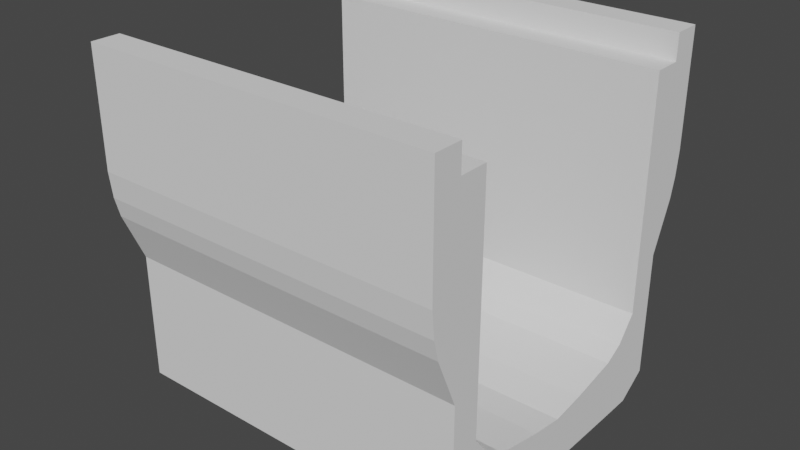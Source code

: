 # Source: untitled.blend  (saved by Blender 2.91.10; exported with 4.5.12 LTS)
import bpy
from mathutils import Matrix  # noqa: F401  (used for matrix-valued properties, if any)

bpy.ops.wm.read_factory_settings(use_empty=True)
scene = bpy.context.scene
scene.name = 'Scene'

# ---- collections
col_collection = bpy.data.collections.new('Collection'); scene.collection.children.link(col_collection)

# ---- world
world_world = bpy.data.worlds.new('World'); scene.world = world_world
world_world.use_nodes = True; world_world.node_tree.nodes.clear()
_N = world_world.node_tree.nodes; _L = world_world.node_tree.links
n0 = _N.new('ShaderNodeOutputWorld'); n0.name = 'World Output'; n0.location = (300, 300)
n1 = _N.new('ShaderNodeBackground'); n1.name = 'Background'; n1.location = (10, 300)
n1.inputs[0].default_value = (0.05088, 0.05088, 0.05088, 1.0)
_L.new(n1.outputs[0], n0.inputs[0])
n0.is_active_output = True
world_world.color = (0.05088, 0.05088, 0.05088)
world_world.use_sun_shadow = False
world_world.sun_shadow_jitter_overblur = 0.0

# ---- meshes
me_cube_005 = bpy.data.meshes.new('Cube.005')
me_cube_005.from_pydata([(-0.9541, -1.0, -1.0), (-0.9541, -1.0, 1.0), (-0.9541, 1.0, -1.0), (-0.9541, 1.0, 1.0), (0.9581, -1.0, -1.0), (0.9581, -1.0, 1.0), (0.9581, 1.0, -1.0), (0.9581, 1.0, 1.0), (-0.9541, -4.768e-07, -1.0), (-0.9541, -4.768e-07, 1.0), (0.9581, -1.192e-07, -1.0), (0.9581, -1.192e-07, 1.0), (0.9581, -1.192e-07, 1.57), (0.9581, -1.0, 1.57), (-0.9541, -1.0, 1.57), (-0.9541, -4.768e-07, 1.57), (-0.9541, -4.768e-07, -3.116), (-0.9541, -0.7371, -2.014), (0.9581, 1.0, -3.116), (-0.9541, 1.0, -3.116), (0.9581, -1.192e-07, -3.116), (0.9581, -0.7371, -2.014), (0.9581, 1.0, -4.214), (-0.9541, 1.0, -4.214), (0.9581, -1.192e-07, -4.214), (-0.9541, -4.768e-07, -4.214), (0.9581, 1.0, -6.384), (-0.9541, 1.0, -6.384), (0.9581, -1.192e-07, -5.949), (-0.9541, -4.768e-07, -5.949), (0.9581, 2.336, -4.988), (-0.9541, 2.336, -4.988), (0.9581, 2.336, -6.393), (-0.9541, 2.336, -6.393), (0.9581, 4.034, -5.211), (-0.9541, 4.034, -5.211), (0.9581, 4.034, -6.393), (-0.9541, 4.034, -6.393), (0.9581, -1.192e-07, -1.782), (0.9581, 1.0, -1.782), (0.9581, -0.9083, -1.575), (-0.9541, 1.0, -1.782), (-0.9541, -4.768e-07, -1.782), (-0.9541, -0.9083, -1.575), (0.9581, 1.668, -4.747), (-0.9541, 1.668, -4.747), (0.9581, 1.668, -6.389), (-0.9541, 1.668, -6.389), (-0.9541, 1.0, -5.299), (-0.9541, -4.768e-07, -5.299), (0.9581, 1.0, -5.299), (0.9581, -1.192e-07, -5.299), (-0.9541, 2.336, -5.691), (0.9581, 2.336, -5.691), (-0.9541, 4.034, -5.802), (0.9581, 4.034, -5.802), (-0.9541, 1.668, -5.568), (0.9581, 1.668, -5.568), (-0.9541, 11.47, -1.0), (-0.9541, 11.47, 1.0), (-0.9541, 9.466, -1.0), (-0.9541, 9.466, 1.0), (0.9581, 11.47, -1.0), (0.9581, 11.47, 1.0), (0.9581, 9.466, -1.0), (0.9581, 9.466, 1.0), (-0.9541, 10.47, -1.0), (-0.9541, 10.47, 1.0), (0.9581, 10.47, -1.0), (0.9581, 10.47, 1.0), (0.9581, 10.47, 1.57), (0.9581, 11.47, 1.57), (-0.9541, 11.47, 1.57), (-0.9541, 10.47, 1.57), (-0.9541, 10.47, -3.116), (-0.9541, 11.2, -2.014), (0.9581, 9.466, -3.116), (-0.9541, 9.466, -3.116), (0.9581, 10.47, -3.116), (0.9581, 11.2, -2.014), (0.9581, 9.466, -4.214), (-0.9541, 9.466, -4.214), (0.9581, 10.47, -4.214), (-0.9541, 10.47, -4.214), (0.9581, 9.466, -6.384), (-0.9541, 9.466, -6.384), (0.9581, 10.47, -5.949), (-0.9541, 10.47, -5.949), (0.9581, 8.13, -4.988), (-0.9541, 8.13, -4.988), (0.9581, 8.13, -6.393), (-0.9541, 8.13, -6.393), (0.9581, 6.432, -5.211), (-0.9541, 6.432, -5.211), (0.9581, 6.432, -6.393), (-0.9541, 6.432, -6.393), (0.9581, 5.233, -5.317), (-0.9541, 5.233, -5.317), (0.9581, 5.233, -6.393), (-0.9541, 5.233, -6.393), (0.9581, 10.47, -1.782), (0.9581, 9.466, -1.782), (0.9581, 11.37, -1.575), (-0.9541, 9.466, -1.782), (-0.9541, 10.47, -1.782), (-0.9541, 11.37, -1.575), (0.9581, 8.798, -4.747), (-0.9541, 8.798, -4.747), (0.9581, 8.798, -6.389), (-0.9541, 8.798, -6.389), (-0.9541, 9.466, -5.299), (-0.9541, 10.47, -5.299), (0.9581, 9.466, -5.299), (0.9581, 10.47, -5.299), (-0.9541, 8.13, -5.691), (0.9581, 8.13, -5.691), (-0.9541, 6.432, -5.802), (0.9581, 6.432, -5.802), (-0.9541, 5.233, -5.855), (0.9581, 5.233, -5.855), (-0.9541, 8.798, -5.568), (0.9581, 8.798, -5.568)], [], [(8, 9, 3, 2), (2, 3, 7, 6), (10, 11, 5, 4), (4, 5, 1, 0), (38, 40, 21, 20), (11, 9, 15, 12), (7, 3, 9, 11), (39, 38, 20, 18), (6, 7, 11, 10), (0, 1, 9, 8), (12, 15, 14, 13), (5, 11, 12, 13), (9, 1, 14, 15), (1, 5, 13, 14), (16, 20, 21, 17), (19, 18, 22, 23), (42, 41, 19, 16), (40, 43, 17, 21), (41, 39, 18, 19), (43, 42, 16, 17), (49, 48, 27, 29), (20, 16, 25, 24), (16, 19, 23, 25), (18, 20, 24, 22), (27, 26, 28, 29), (45, 44, 30, 31), (51, 49, 29, 28), (50, 51, 28, 26), (52, 31, 35, 54), (57, 46, 32, 53), (56, 45, 31, 52), (46, 47, 33, 32), (35, 34, 96, 97), (31, 30, 34, 35), (53, 32, 36, 55), (32, 33, 37, 36), (55, 36, 98, 119), (36, 37, 99, 98), (54, 35, 97, 118), (0, 8, 42, 43), (2, 6, 39, 41), (4, 0, 43, 40), (8, 2, 41, 42), (6, 10, 38, 39), (10, 4, 40, 38), (26, 27, 47, 46), (48, 23, 45, 56), (50, 26, 46, 57), (23, 22, 44, 45), (22, 50, 57, 44), (27, 48, 56, 47), (37, 54, 118, 99), (34, 55, 119, 96), (30, 53, 55, 34), (47, 56, 52, 33), (44, 57, 53, 30), (33, 52, 54, 37), (22, 24, 51, 50), (24, 25, 49, 51), (25, 23, 48, 49), (66, 60, 61, 67), (60, 64, 65, 61), (68, 62, 63, 69), (62, 58, 59, 63), (100, 78, 79, 102), (69, 70, 73, 67), (65, 69, 67, 61), (101, 76, 78, 100), (64, 68, 69, 65), (58, 66, 67, 59), (70, 71, 72, 73), (63, 71, 70, 69), (67, 73, 72, 59), (59, 72, 71, 63), (74, 75, 79, 78), (77, 81, 80, 76), (104, 74, 77, 103), (102, 79, 75, 105), (103, 77, 76, 101), (105, 75, 74, 104), (111, 87, 85, 110), (78, 82, 83, 74), (74, 83, 81, 77), (76, 80, 82, 78), (85, 87, 86, 84), (107, 89, 88, 106), (113, 86, 87, 111), (112, 84, 86, 113), (114, 116, 93, 89), (121, 115, 90, 108), (120, 114, 89, 107), (108, 90, 91, 109), (93, 97, 96, 92), (89, 93, 92, 88), (115, 117, 94, 90), (90, 94, 95, 91), (118, 99, 98, 119), (117, 119, 98, 94), (94, 98, 99, 95), (116, 118, 97, 93), (58, 105, 104, 66), (60, 103, 101, 64), (62, 102, 105, 58), (66, 104, 103, 60), (64, 101, 100, 68), (68, 100, 102, 62), (84, 108, 109, 85), (110, 120, 107, 81), (112, 121, 108, 84), (81, 107, 106, 80), (80, 106, 121, 112), (85, 109, 120, 110), (95, 99, 118, 116), (92, 96, 119, 117), (97, 118, 119, 96), (88, 92, 117, 115), (109, 91, 114, 120), (106, 88, 115, 121), (91, 95, 116, 114), (80, 112, 113, 82), (82, 113, 111, 83), (83, 111, 110, 81)])
_k = set([(0, 1), (0, 4), (0, 43), (1, 14), (2, 3), (2, 41), (3, 7), (3, 9), (4, 5), (4, 40), (5, 13), (6, 7), (6, 39), (7, 11), (9, 11), (9, 15), (11, 12), (12, 13), (12, 15), (13, 14), (14, 15), (16, 17), (16, 20), (16, 25), (17, 21), (17, 43), (18, 22), (18, 39), (19, 23), (19, 41), (20, 21), (20, 24), (21, 40), (22, 23), (22, 44), (23, 45), (24, 51), (25, 49), (26, 27), (26, 28), (26, 46), (27, 29), (27, 47), (28, 29), (28, 51), (29, 49), (30, 31), (30, 34), (30, 44), (31, 35), (31, 45), (32, 36), (32, 46), (33, 37), (33, 47), (34, 35), (34, 96), (35, 97), (36, 98), (37, 99), (40, 43), (44, 45), (58, 59), (58, 62), (58, 105), (59, 72), (60, 61), (60, 103), (61, 65), (61, 67), (62, 63), (62, 102), (63, 71), (64, 65), (64, 101), (65, 69), (67, 69), (67, 73), (69, 70), (70, 71), (70, 73), (71, 72), (72, 73), (74, 75), (74, 78), (74, 83), (75, 79), (75, 105), (76, 80), (76, 101), (77, 81), (77, 103), (78, 79), (78, 82), (79, 102), (80, 81), (80, 106), (81, 107), (82, 113), (83, 111), (84, 85), (84, 86), (84, 108), (85, 87), (85, 109), (86, 87), (86, 113), (87, 111), (88, 89), (88, 92), (88, 106), (89, 93), (89, 107), (90, 94), (90, 108), (91, 95), (91, 109), (92, 93), (92, 96), (93, 97), (94, 98), (95, 99), (102, 105), (106, 107)])
me_cube_005.attributes.new('sharp_edge', 'BOOLEAN', 'EDGE').data.foreach_set('value', [ (min(e.vertices), max(e.vertices)) in _k for e in me_cube_005.edges])
_uv = me_cube_005.uv_layers.new(name='UVMap')
_uv.uv.foreach_set('vector', [0.3293, 0.1189, 0.3784, 0.04564, 0.415, 0.07017, 0.3659, 0.1434, 0.1693, 0.7845, 0.1693, 0.8726, 0.08502, 0.8726, 0.08502, 0.7845, 0.5369, 0.3261, 0.586, 0.3994, 0.5494, 0.4239, 0.5003, 0.3507, 0.915, 0.4647, 0.915, 0.5528, 0.8307, 0.5528, 0.8307, 0.4647, 0.5177, 0.2975, 0.4895, 0.3274, 0.485, 0.3071, 0.485, 0.2487, 0.473, 0.5296, 0.473, 0.4453, 0.4981, 0.4453, 0.4981, 0.5296, 0.3437, 0.4453, 0.428, 0.4453, 0.428, 0.4893, 0.3437, 0.4893, 0.5543, 0.273, 0.5177, 0.2975, 0.485, 0.2487, 0.5216, 0.2241, 0.5735, 0.3016, 0.6226, 0.3748, 0.586, 0.3994, 0.5369, 0.3261, 0.2927, 0.09434, 0.3417, 0.0211, 0.3784, 0.04564, 0.3293, 0.1189, 0.3432, 0.4453, 0.3432, 0.5296, 0.2991, 0.5296, 0.2991, 0.4453, 0.5494, 0.4239, 0.586, 0.3994, 0.6, 0.4202, 0.5633, 0.4448, 0.3784, 0.04564, 0.3417, 0.0211, 0.3557, 0.0002434, 0.3923, 0.02478, 0.8307, 0.5528, 0.915, 0.5528, 0.915, 0.5779, 0.8307, 0.5779, 0.8307, 0.3598, 0.915, 0.3598, 0.915, 0.4182, 0.8307, 0.4182, 0.1693, 0.6912, 0.08502, 0.6912, 0.08502, 0.6428, 0.1693, 0.6428, 0.3101, 0.1475, 0.3467, 0.172, 0.314, 0.2209, 0.2774, 0.1964, 0.915, 0.439, 0.8307, 0.439, 0.8307, 0.4182, 0.915, 0.4182, 0.1693, 0.75, 0.08502, 0.75, 0.08502, 0.6912, 0.1693, 0.6912, 0.2819, 0.1176, 0.3101, 0.1475, 0.2774, 0.1964, 0.2774, 0.1379, 0.2238, 0.2763, 0.2604, 0.3008, 0.2338, 0.3406, 0.2079, 0.3001, 0.915, 0.3598, 0.8307, 0.3598, 0.8307, 0.3114, 0.915, 0.3114, 0.2774, 0.1964, 0.314, 0.2209, 0.287, 0.2611, 0.2504, 0.2366, 0.5216, 0.2241, 0.485, 0.2487, 0.458, 0.2085, 0.4947, 0.1839, 0.8307, 0.1868, 0.915, 0.1868, 0.915, 0.2349, 0.8307, 0.2349, 0.1693, 0.6051, 0.08502, 0.6051, 0.08502, 0.5738, 0.1693, 0.5738, 0.915, 0.2636, 0.8307, 0.2636, 0.8307, 0.2349, 0.915, 0.2349, 0.468, 0.1442, 0.4314, 0.1687, 0.4155, 0.1449, 0.4414, 0.1045, 0.2997, 0.348, 0.317, 0.3222, 0.3737, 0.3721, 0.3592, 0.3937, 0.4859, 0.118, 0.4658, 0.08789, 0.4901, 0.07132, 0.5074, 0.09706, 0.2783, 0.3271, 0.2984, 0.297, 0.317, 0.3222, 0.2997, 0.348, 0.915, 0.1574, 0.8307, 0.1574, 0.8307, 0.1279, 0.915, 0.1279, 0.1693, 0.4983, 0.08502, 0.4983, 0.08502, 0.4453, 0.1693, 0.4453, 0.1693, 0.5738, 0.08502, 0.5738, 0.08502, 0.4983, 0.1693, 0.4983, 0.5074, 0.09706, 0.4901, 0.07132, 0.5523, 0.02966, 0.5668, 0.05131, 0.915, 0.1279, 0.8307, 0.1279, 0.8307, 0.05309, 0.915, 0.05309, 0.5668, 0.05131, 0.5523, 0.02966, 0.5962, 0.0002434, 0.6094, 0.01995, 0.915, 0.05309, 0.8307, 0.05309, 0.8307, 0.0002434, 0.915, 0.0002434, 0.3592, 0.3937, 0.3737, 0.3721, 0.415, 0.4054, 0.4018, 0.4251, 0.2927, 0.09434, 0.3293, 0.1189, 0.3101, 0.1475, 0.2819, 0.1176, 0.1693, 0.7845, 0.08502, 0.7845, 0.08502, 0.75, 0.1693, 0.75, 0.915, 0.4647, 0.8307, 0.4647, 0.8307, 0.439, 0.915, 0.439, 0.3293, 0.1189, 0.3659, 0.1434, 0.3467, 0.172, 0.3101, 0.1475, 0.5735, 0.3016, 0.5369, 0.3261, 0.5177, 0.2975, 0.5543, 0.273, 0.5369, 0.3261, 0.5003, 0.3507, 0.4895, 0.3274, 0.5177, 0.2975, 0.915, 0.1868, 0.8307, 0.1868, 0.8307, 0.1574, 0.915, 0.1574, 0.2604, 0.3008, 0.287, 0.2611, 0.2984, 0.297, 0.2783, 0.3271, 0.468, 0.1442, 0.4414, 0.1045, 0.4658, 0.08789, 0.4859, 0.118, 0.1693, 0.6428, 0.08502, 0.6428, 0.08502, 0.6051, 0.1693, 0.6051, 0.4947, 0.1839, 0.468, 0.1442, 0.4859, 0.118, 0.506, 0.148, 0.2338, 0.3406, 0.2604, 0.3008, 0.2783, 0.3271, 0.2582, 0.3571, 0.3447, 0.4154, 0.3592, 0.3937, 0.4018, 0.4251, 0.3886, 0.4448, 0.5813, 0.07296, 0.5668, 0.05131, 0.6094, 0.01995, 0.6226, 0.03965, 0.5246, 0.1228, 0.5074, 0.09706, 0.5668, 0.05131, 0.5813, 0.07296, 0.2582, 0.3571, 0.2783, 0.3271, 0.2997, 0.348, 0.2825, 0.3737, 0.506, 0.148, 0.4859, 0.118, 0.5074, 0.09706, 0.5246, 0.1228, 0.2825, 0.3737, 0.2997, 0.348, 0.3592, 0.3937, 0.3447, 0.4154, 0.4947, 0.1839, 0.458, 0.2085, 0.4314, 0.1687, 0.468, 0.1442, 0.915, 0.3114, 0.8307, 0.3114, 0.8307, 0.2636, 0.915, 0.2636, 0.2504, 0.2366, 0.287, 0.2611, 0.2604, 0.3008, 0.2238, 0.2763, 0.1217, 0.3261, 0.1583, 0.3016, 0.2074, 0.3748, 0.1708, 0.3994, 0.0002434, 0.7845, 0.08453, 0.7845, 0.08453, 0.8726, 0.0002434, 0.8726, 0.7445, 0.1189, 0.7079, 0.09434, 0.757, 0.0211, 0.7936, 0.04564, 0.9998, 0.1135, 0.9155, 0.1135, 0.9155, 0.02535, 0.9998, 0.02535, 0.7253, 0.1475, 0.6926, 0.1964, 0.6926, 0.1379, 0.6971, 0.1176, 0.3437, 0.5149, 0.3437, 0.4898, 0.428, 0.4898, 0.428, 0.5149, 0.4726, 0.5296, 0.4285, 0.5296, 0.4285, 0.4453, 0.4726, 0.4453, 0.7619, 0.172, 0.7292, 0.2209, 0.6926, 0.1964, 0.7253, 0.1475, 0.7811, 0.1434, 0.7445, 0.1189, 0.7936, 0.04564, 0.8302, 0.07017, 0.08506, 0.3507, 0.1217, 0.3261, 0.1708, 0.3994, 0.1341, 0.4239, 0.2986, 0.5296, 0.2546, 0.5296, 0.2546, 0.4453, 0.2986, 0.4453, 0.757, 0.0211, 0.7709, 0.0002434, 0.8076, 0.02478, 0.7936, 0.04564, 0.1708, 0.3994, 0.1847, 0.4202, 0.1481, 0.4448, 0.1341, 0.4239, 0.9155, 0.02535, 0.9155, 0.0002434, 0.9998, 0.0002434, 0.9998, 0.02535, 0.9155, 0.2184, 0.9155, 0.16, 0.9998, 0.16, 0.9998, 0.2184, 0.0002434, 0.6912, 0.0002434, 0.6428, 0.08453, 0.6428, 0.08453, 0.6912, 0.1025, 0.2975, 0.06975, 0.2487, 0.1064, 0.2241, 0.1391, 0.273, 0.9998, 0.1392, 0.9998, 0.16, 0.9155, 0.16, 0.9155, 0.1392, 0.0002434, 0.75, 0.0002434, 0.6912, 0.08453, 0.6912, 0.08453, 0.75, 0.0743, 0.3274, 0.06979, 0.3071, 0.06975, 0.2487, 0.1025, 0.2975, 0.01619, 0.1687, 0.0002434, 0.1449, 0.02619, 0.1045, 0.05281, 0.1442, 0.9998, 0.2184, 0.9998, 0.2668, 0.9155, 0.2668, 0.9155, 0.2184, 0.06975, 0.2487, 0.04281, 0.2085, 0.07943, 0.1839, 0.1064, 0.2241, 0.7292, 0.2209, 0.7023, 0.2611, 0.6657, 0.2366, 0.6926, 0.1964, 0.9155, 0.3913, 0.9155, 0.3433, 0.9998, 0.3433, 0.9998, 0.3913, 0.0002434, 0.6051, 0.0002434, 0.5738, 0.08453, 0.5738, 0.08453, 0.6051, 0.9998, 0.3146, 0.9998, 0.3433, 0.9155, 0.3433, 0.9155, 0.3146, 0.6756, 0.3008, 0.649, 0.3406, 0.6231, 0.3001, 0.639, 0.2763, 0.09213, 0.09706, 0.1516, 0.05131, 0.1661, 0.07296, 0.1094, 0.1228, 0.6935, 0.3271, 0.715, 0.348, 0.6977, 0.3737, 0.6734, 0.3571, 0.07068, 0.118, 0.09213, 0.09706, 0.1094, 0.1228, 0.09082, 0.148, 0.9998, 0.4208, 0.9998, 0.4502, 0.9155, 0.4502, 0.9155, 0.4208, 0.0002434, 0.4983, 0.0002434, 0.4453, 0.08453, 0.4453, 0.08453, 0.4983, 0.0002434, 0.5738, 0.0002434, 0.4983, 0.08453, 0.4983, 0.08453, 0.5738, 0.715, 0.348, 0.7744, 0.3937, 0.7599, 0.4154, 0.6977, 0.3737, 0.9998, 0.4502, 0.9998, 0.5251, 0.9155, 0.5251, 0.9155, 0.4502, 0.2541, 0.469, 0.2541, 0.4927, 0.1698, 0.4927, 0.1698, 0.469, 0.7744, 0.3937, 0.817, 0.4251, 0.8038, 0.4448, 0.7599, 0.4154, 0.9998, 0.5251, 0.9998, 0.5779, 0.9155, 0.5779, 0.9155, 0.5251, 0.1516, 0.05131, 0.1942, 0.01995, 0.2074, 0.03965, 0.1661, 0.07296, 0.08506, 0.3507, 0.0743, 0.3274, 0.1025, 0.2975, 0.1217, 0.3261, 0.0002434, 0.7845, 0.0002434, 0.75, 0.08453, 0.75, 0.08453, 0.7845, 0.9998, 0.1135, 0.9998, 0.1392, 0.9155, 0.1392, 0.9155, 0.1135, 0.1217, 0.3261, 0.1025, 0.2975, 0.1391, 0.273, 0.1583, 0.3016, 0.7811, 0.1434, 0.7619, 0.172, 0.7253, 0.1475, 0.7445, 0.1189, 0.7445, 0.1189, 0.7253, 0.1475, 0.6971, 0.1176, 0.7079, 0.09434, 0.9998, 0.3913, 0.9998, 0.4208, 0.9155, 0.4208, 0.9155, 0.3913, 0.05281, 0.1442, 0.07068, 0.118, 0.09082, 0.148, 0.07943, 0.1839, 0.6756, 0.3008, 0.6935, 0.3271, 0.6734, 0.3571, 0.649, 0.3406, 0.0002434, 0.6428, 0.0002434, 0.6051, 0.08453, 0.6051, 0.08453, 0.6428, 0.7023, 0.2611, 0.7137, 0.297, 0.6935, 0.3271, 0.6756, 0.3008, 0.02619, 0.1045, 0.05054, 0.08789, 0.07068, 0.118, 0.05281, 0.1442, 0.1371, 0.02966, 0.181, 0.0002434, 0.1942, 0.01995, 0.1516, 0.05131, 0.7889, 0.3721, 0.8302, 0.4054, 0.817, 0.4251, 0.7744, 0.3937, 0.2541, 0.4453, 0.2541, 0.469, 0.1698, 0.469, 0.1698, 0.4453, 0.7322, 0.3222, 0.7889, 0.3721, 0.7744, 0.3937, 0.715, 0.348, 0.05054, 0.08789, 0.07489, 0.07132, 0.09213, 0.09706, 0.07068, 0.118, 0.7137, 0.297, 0.7322, 0.3222, 0.715, 0.348, 0.6935, 0.3271, 0.07489, 0.07132, 0.1371, 0.02966, 0.1516, 0.05131, 0.09213, 0.09706, 0.7023, 0.2611, 0.6756, 0.3008, 0.639, 0.2763, 0.6657, 0.2366, 0.9998, 0.2668, 0.9998, 0.3146, 0.9155, 0.3146, 0.9155, 0.2668, 0.04281, 0.2085, 0.01619, 0.1687, 0.05281, 0.1442, 0.07943, 0.1839])
me_cube_005.use_remesh_fix_poles = True
me_cube_005.use_remesh_preserve_attributes = False
me_cube_005.use_mirror_vertex_groups = False
me_cube_005.update()
me_cube_005.normals_split_custom_set([tuple(v) for v in zip(*[iter([-1.0, 0.0, 0.0, -1.0, 0.0, 0.0, -1.0, 0.0, 0.0, -1.0, 0.0, 0.0, -2.494e-07, 1.0, 0.0, -2.494e-07, 1.0, 0.0, -2.494e-07, 1.0, 0.0, -2.494e-07, 1.0, 0.0, 1.0, 0.0, 0.0, 1.0, 0.0, 0.0, 1.0, 0.0, 0.0, 1.0, 0.0, 0.0, 3.741e-07, -1.0, 0.0, 3.741e-07, -1.0, 0.0, 3.741e-07, -1.0, 0.0, 3.741e-07, -1.0, 0.0, 1.0, 0.0, 0.0, 1.0, 0.0, 0.0, 1.0, 0.0, 0.0, 1.0, 0.0, 0.0, -1.87e-07, 1.0, 0.0, -1.87e-07, 1.0, 0.0, -1.87e-07, 1.0, 0.0, -1.87e-07, 1.0, 0.0, -1.247e-07, 0.0, 1.0, -1.247e-07, 0.0, 1.0, -1.247e-07, 0.0, 1.0, -1.247e-07, 0.0, 1.0, 1.0, 0.0, 0.0, 1.0, 0.0, 0.0, 1.0, 0.0, 0.0, 1.0, 0.0, 0.0, 1.0, 0.0, 0.0, 1.0, 0.0, 0.0, 1.0, 0.0, 0.0, 1.0, 0.0, 0.0, -1.0, 0.0, 0.0, -1.0, 0.0, 0.0, -1.0, 0.0, 0.0, -1.0, 0.0, 0.0, -2.602e-08, 0.0, 1.0, -2.602e-08, 0.0, 1.0, -2.602e-08, 0.0, 1.0, -2.602e-08, 0.0, 1.0, 1.0, 0.0, 0.0, 1.0, 0.0, 0.0, 1.0, 0.0, 0.0, 1.0, 0.0, 0.0, -1.0, 0.0, 0.0, -1.0, 0.0, 0.0, -1.0, 0.0, 0.0, -1.0, 0.0, 0.0, 3.741e-07, -1.0, 0.0, 3.741e-07, -1.0, 0.0, 3.741e-07, -1.0, 0.0, 3.741e-07, -1.0, 0.0, 9.339e-08, -0.8311, -0.5561, 9.339e-08, -0.8311, -0.5561, 9.339e-08, -0.8311, -0.5561, 9.339e-08, -0.8311, -0.5561, -2.494e-07, 1.0, 0.0, -2.494e-07, 1.0, 0.0, -2.494e-07, 1.0, 0.0, -2.494e-07, 1.0, 0.0, -1.0, 0.0, 0.0, -1.0, 0.0, 0.0, -1.0, 0.0, 0.0, -1.0, 0.0, 0.0, 1.672e-07, -0.9317, -0.3632, 1.672e-07, -0.9317, -0.3632, 1.672e-07, -0.9317, -0.3632, 1.672e-07, -0.9317, -0.3632, -2.494e-07, 1.0, 0.0, -2.494e-07, 1.0, 0.0, -2.494e-07, 1.0, 0.0, -2.494e-07, 1.0, 0.0, -1.0, 0.0, 0.0, -1.0, 0.0, 0.0, -1.0, 0.0, 0.0, -1.0, 0.0, 0.0, -1.0, -6.871e-08, 0.0, -1.0, -6.871e-08, 0.0, -1.0, -6.871e-08, 0.0, -1.0, -6.871e-08, 0.0, 1.87e-07, -1.0, 0.0, 1.87e-07, -1.0, 0.0, 1.87e-07, -1.0, 0.0, 1.87e-07, -1.0, 0.0, -1.0, 0.0, 0.0, -1.0, 0.0, 0.0, -1.0, 0.0, 0.0, -1.0, 0.0, 0.0, 1.0, 0.0, 0.0, 1.0, 0.0, 0.0, 1.0, 0.0, 0.0, 1.0, 0.0, 0.0, -3.342e-07, -0.3989, -0.917, -3.342e-07, -0.3989, -0.917, -3.342e-07, -0.3989, -0.917, -3.342e-07, -0.3989, -0.917, -1.734e-07, 0.3392, 0.9407, -1.734e-07, 0.3392, 0.9407, -1.734e-07, 0.3392, 0.9407, -1.734e-07, 0.3392, 0.9407, 1.87e-07, -1.0, 0.0, 1.87e-07, -1.0, 0.0, 1.87e-07, -1.0, 0.0, 1.87e-07, -1.0, 0.0, 1.0, -6.871e-08, 0.0, 1.0, -6.871e-08, 0.0, 1.0, -6.871e-08, 0.0, 1.0, -6.871e-08, 0.0, -1.0, 5.426e-08, 0.0, -1.0, 5.426e-08, 0.0, -1.0, 5.426e-08, 0.0, -1.0, 5.426e-08, 0.0, 1.0, 0.0, 0.0, 1.0, 0.0, 0.0, 1.0, 0.0, 0.0, 1.0, 0.0, 0.0, -1.0, -1.171e-07, 0.0, -1.0, -1.171e-07, 0.0, -1.0, -1.171e-07, 0.0, -1.0, -1.171e-07, 0.0, 4.466e-07, -0.007151, -1.0, 4.466e-07, -0.007151, -1.0, 4.466e-07, -0.007151, -1.0, 4.466e-07, -0.007151, -1.0, 2.072e-07, 0.08822, 0.9961, 2.072e-07, 0.08822, 0.9961, 2.072e-07, 0.08822, 0.9961, 2.072e-07, 0.08822, 0.9961, -2.912e-07, 0.1304, 0.9915, -2.912e-07, 0.1304, 0.9915, -2.912e-07, 0.1304, 0.9915, -2.912e-07, 0.1304, 0.9915, 1.0, 0.0, 0.0, 1.0, 0.0, 0.0, 1.0, 0.0, 0.0, 1.0, 0.0, 0.0, 0.0, 0.0, -1.0, 0.0, 0.0, -1.0, 0.0, 0.0, -1.0, 0.0, 0.0, -1.0, 1.0, 0.0, 0.0, 1.0, 0.0, 0.0, 1.0, 0.0, 0.0, 1.0, 0.0, 0.0, 0.0, 1.988e-07, -1.0, 0.0, 1.988e-07, -1.0, 0.0, 1.988e-07, -1.0, 0.0, 1.988e-07, -1.0, -1.0, -8.804e-08, 0.0, -1.0, -8.804e-08, 0.0, -1.0, -8.804e-08, 0.0, -1.0, -8.804e-08, 0.0, -1.0, 9.274e-08, 0.0, -1.0, 9.274e-08, 0.0, -1.0, 9.274e-08, 0.0, -1.0, 9.274e-08, 0.0, -2.494e-07, 1.0, 0.0, -2.494e-07, 1.0, 0.0, -2.494e-07, 1.0, 0.0, -2.494e-07, 1.0, 0.0, 3.694e-07, -0.9875, -0.1574, 3.694e-07, -0.9875, -0.1574, 3.694e-07, -0.9875, -0.1574, 3.694e-07, -0.9875, -0.1574, -1.0, 0.0, 0.0, -1.0, 0.0, 0.0, -1.0, 0.0, 0.0, -1.0, 0.0, 0.0, 1.0, 0.0, 0.0, 1.0, 0.0, 0.0, 1.0, 0.0, 0.0, 1.0, 0.0, 0.0, 1.0, -2.318e-08, 0.0, 1.0, -2.318e-08, 0.0, 1.0, -2.318e-08, 0.0, 1.0, -2.318e-08, 0.0, 1.45e-07, -0.007151, -1.0, 1.45e-07, -0.007151, -1.0, 1.45e-07, -0.007151, -1.0, 1.45e-07, -0.007151, -1.0, -1.0, 9.361e-08, 0.0, -1.0, 9.361e-08, 0.0, -1.0, 9.361e-08, 0.0, -1.0, 9.361e-08, 0.0, 1.0, 9.361e-08, 0.0, 1.0, 9.361e-08, 0.0, 1.0, 9.361e-08, 0.0, 1.0, 9.361e-08, 0.0, 7.388e-08, 0.6235, 0.7818, 7.388e-08, 0.6235, 0.7818, 7.388e-08, 0.6235, 0.7818, 7.388e-08, 0.6235, 0.7818, 1.0, -9.361e-08, 0.0, 1.0, -9.361e-08, 0.0, 1.0, -9.361e-08, 0.0, 1.0, -9.361e-08, 0.0, -1.0, 9.361e-08, 0.0, -1.0, 9.361e-08, 0.0, -1.0, 9.361e-08, 0.0, -1.0, 9.361e-08, 0.0, -1.0, -8.804e-08, 0.0, -1.0, -8.804e-08, 0.0, -1.0, -8.804e-08, 0.0, -1.0, -8.804e-08, 0.0, 1.0, 0.0, 0.0, 1.0, 0.0, 0.0, 1.0, 0.0, 0.0, 1.0, 0.0, 0.0, 1.0, 0.0, 0.0, 1.0, 0.0, 0.0, 1.0, 0.0, 0.0, 1.0, 0.0, 0.0, -1.0, 0.0, 0.0, -1.0, 0.0, 0.0, -1.0, 0.0, 0.0, -1.0, 0.0, 0.0, 1.0, 0.0, 0.0, 1.0, 0.0, 0.0, 1.0, 0.0, 0.0, 1.0, 0.0, 0.0, -1.0, 5.426e-08, 0.0, -1.0, 5.426e-08, 0.0, -1.0, 5.426e-08, 0.0, -1.0, 5.426e-08, 0.0, 1.0, 0.0, 0.0, 1.0, 0.0, 0.0, 1.0, 0.0, 0.0, 1.0, 0.0, 0.0, 1.87e-07, -1.0, 0.0, 1.87e-07, -1.0, 0.0, 1.87e-07, -1.0, 0.0, 1.87e-07, -1.0, 0.0, -1.0, 0.0, 0.0, -1.0, 0.0, 0.0, -1.0, 0.0, 0.0, -1.0, 0.0, 0.0, -1.0, 0.0, 0.0, -1.0, 0.0, 0.0, -1.0, 0.0, 0.0, -1.0, 0.0, 0.0, 0.0, -1.0, 0.0, 0.0, -1.0, 0.0, 0.0, -1.0, 0.0, 0.0, -1.0, 0.0, 1.0, 0.0, 0.0, 1.0, 0.0, 0.0, 1.0, 0.0, 0.0, 1.0, 0.0, 0.0, 4.987e-07, 1.0, 0.0, 4.987e-07, 1.0, 0.0, 4.987e-07, 1.0, 0.0, 4.987e-07, 1.0, 0.0, 1.0, -4.425e-08, 0.0, 1.0, -4.425e-08, 0.0, 1.0, -4.425e-08, 0.0, 1.0, -4.425e-08, 0.0, 0.0, -1.0, 0.0, 0.0, -1.0, 0.0, 0.0, -1.0, 0.0, 0.0, -1.0, 0.0, -6.234e-08, 0.0, 1.0, -6.234e-08, 0.0, 1.0, -6.234e-08, 0.0, 1.0, -6.234e-08, 0.0, 1.0, 1.0, 0.0, 0.0, 1.0, 0.0, 0.0, 1.0, 0.0, 0.0, 1.0, 0.0, 0.0, 1.0, 0.0, 0.0, 1.0, 0.0, 0.0, 1.0, 0.0, 0.0, 1.0, 0.0, 0.0, -1.0, 0.0, 0.0, -1.0, 0.0, 0.0, -1.0, 0.0, 0.0, -1.0, 0.0, 0.0, 6.234e-08, 0.0, 1.0, 6.234e-08, 0.0, 1.0, 6.234e-08, 0.0, 1.0, 6.234e-08, 0.0, 1.0, 1.0, 0.0, 0.0, 1.0, 0.0, 0.0, 1.0, 0.0, 0.0, 1.0, 0.0, 0.0, -1.0, 0.0, 0.0, -1.0, 0.0, 0.0, -1.0, 0.0, 0.0, -1.0, 0.0, 0.0, 4.987e-07, 1.0, 0.0, 4.987e-07, 1.0, 0.0, 4.987e-07, 1.0, 0.0, 4.987e-07, 1.0, 0.0, 1.881e-07, 0.8311, -0.5561, 1.881e-07, 0.8311, -0.5561, 1.881e-07, 0.8311, -0.5561, 1.881e-07, 0.8311, -0.5561, 0.0, -1.0, 0.0, 0.0, -1.0, 0.0, 0.0, -1.0, 0.0, 0.0, -1.0, 0.0, -1.0, 0.0, 0.0, -1.0, 0.0, 0.0, -1.0, 0.0, 0.0, -1.0, 0.0, 0.0, 1.653e-07, 0.9317, -0.3632, 1.653e-07, 0.9317, -0.3632, 1.653e-07, 0.9317, -0.3632, 1.653e-07, 0.9317, -0.3632, 0.0, -1.0, 0.0, 0.0, -1.0, 0.0, 0.0, -1.0, 0.0, 0.0, -1.0, 0.0, -1.0, 1.77e-07, 0.0, -1.0, 1.77e-07, 0.0, -1.0, 1.77e-07, 0.0, -1.0, 1.77e-07, 0.0, -1.0, 1.374e-07, 0.0, -1.0, 1.374e-07, 0.0, -1.0, 1.374e-07, 0.0, -1.0, 1.374e-07, 0.0, 0.0, 1.0, 0.0, 0.0, 1.0, 0.0, 0.0, 1.0, 0.0, 0.0, 1.0, 0.0, -1.0, 0.0, 0.0, -1.0, 0.0, 0.0, -1.0, 0.0, 0.0, -1.0, 0.0, 0.0, 1.0, 0.0, 0.0, 1.0, 0.0, 0.0, 1.0, 0.0, 0.0, 1.0, 0.0, 0.0, 0.0, 0.3989, -0.917, 0.0, 0.3989, -0.917, 0.0, 0.3989, -0.917, 0.0, 0.3989, -0.917, 0.0, -0.3392, 0.9407, 0.0, -0.3392, 0.9407, 0.0, -0.3392, 0.9407, 0.0, -0.3392, 0.9407, 0.0, 1.0, 0.0, 0.0, 1.0, 0.0, 0.0, 1.0, 0.0, 0.0, 1.0, 0.0, 1.0, 0.0, 0.0, 1.0, 0.0, 0.0, 1.0, 0.0, 0.0, 1.0, 0.0, 0.0, -1.0, -6.783e-08, 0.0, -1.0, -6.783e-08, 0.0, -1.0, -6.783e-08, 0.0, -1.0, -6.783e-08, 0.0, 1.0, -1.098e-08, 0.0, 1.0, -1.098e-08, 0.0, 1.0, -1.098e-08, 0.0, 1.0, -1.098e-08, 0.0, -1.0, 5.854e-08, 0.0, -1.0, 5.854e-08, 0.0, -1.0, 5.854e-08, 0.0, -1.0, 5.854e-08, 0.0, 0.0, 0.007151, -1.0, 0.0, 0.007151, -1.0, 0.0, 0.007151, -1.0, 0.0, 0.007151, -1.0, 4.143e-07, -0.08822, 0.9961, 4.143e-07, -0.08822, 0.9961, 4.143e-07, -0.08822, 0.9961, 4.143e-07, -0.08822, 0.9961, 0.0, -0.1304, 0.9915, 0.0, -0.1304, 0.9915, 0.0, -0.1304, 0.9915, 0.0, -0.1304, 0.9915, 1.0, 5.426e-08, 0.0, 1.0, 5.426e-08, 0.0, 1.0, 5.426e-08, 0.0, 1.0, 5.426e-08, 0.0, 0.0, 0.0, -1.0, 0.0, 0.0, -1.0, 0.0, 0.0, -1.0, 0.0, 0.0, -1.0, 0.0, -1.0, 0.0, 0.0, -1.0, 0.0, 0.0, -1.0, 0.0, 0.0, -1.0, 0.0, 1.0, -5.853e-08, 0.0, 1.0, -5.853e-08, 0.0, 1.0, -5.853e-08, 0.0, 1.0, -5.853e-08, 0.0, -2.08e-07, 1.988e-07, -1.0, -2.08e-07, 1.988e-07, -1.0, -2.08e-07, 1.988e-07, -1.0, -2.08e-07, 1.988e-07, -1.0, -1.0, 0.0, 0.0, -1.0, 0.0, 0.0, -1.0, 0.0, 0.0, -1.0, 0.0, 0.0, -1.0, 0.0, 0.0, -1.0, 0.0, 0.0, -1.0, 0.0, 0.0, -1.0, 0.0, 0.0, 0.0, -1.0, 0.0, 0.0, -1.0, 0.0, 0.0, -1.0, 0.0, 0.0, -1.0, 0.0, 2.475e-07, 0.9875, -0.1574, 2.475e-07, 0.9875, -0.1574, 2.475e-07, 0.9875, -0.1574, 2.475e-07, 0.9875, -0.1574, -1.0, 0.0, 0.0, -1.0, 0.0, 0.0, -1.0, 0.0, 0.0, -1.0, 0.0, 0.0, 1.0, 0.0, 0.0, 1.0, 0.0, 0.0, 1.0, 0.0, 0.0, 1.0, 0.0, 0.0, 1.0, -9.274e-08, 0.0, 1.0, -9.274e-08, 0.0, 1.0, -9.274e-08, 0.0, 1.0, -9.274e-08, 0.0, 0.0, 0.007151, -1.0, 0.0, 0.007151, -1.0, 0.0, 0.007151, -1.0, 0.0, 0.007151, -1.0, -1.0, -9.361e-08, 0.0, -1.0, -9.361e-08, 0.0, -1.0, -9.361e-08, 0.0, -1.0, -9.361e-08, 0.0, 1.0, -8.776e-09, 0.0, 1.0, -8.776e-09, 0.0, 1.0, -8.776e-09, 0.0, 1.0, -8.776e-09, 0.0, 0.0, -0.6235, 0.7818, 0.0, -0.6235, 0.7818, 0.0, -0.6235, 0.7818, 0.0, -0.6235, 0.7818, 1.0, 0.0, 0.0, 1.0, 0.0, 0.0, 1.0, 0.0, 0.0, 1.0, 0.0, 0.0, -1.0, 0.0, 0.0, -1.0, 0.0, 0.0, -1.0, 0.0, 0.0, -1.0, 0.0, 0.0, -1.0, -4.402e-08, 0.0, -1.0, -4.402e-08, 0.0, -1.0, -4.402e-08, 0.0, -1.0, -4.402e-08, 0.0, 1.0, 1.101e-08, 0.0, 1.0, 1.101e-08, 0.0, 1.0, 1.101e-08, 0.0, 1.0, 1.101e-08, 0.0, 0.0, -1.0, 0.0, 0.0, -1.0, 0.0, 0.0, -1.0, 0.0, 0.0, -1.0, 0.0, 1.0, 4.07e-08, 0.0, 1.0, 4.07e-08, 0.0, 1.0, 4.07e-08, 0.0, 1.0, 4.07e-08, 0.0, -1.0, -1.171e-07, 0.0, -1.0, -1.171e-07, 0.0, -1.0, -1.171e-07, 0.0, -1.0, -1.171e-07, 0.0, 1.0, -2.927e-08, 0.0, 1.0, -2.927e-08, 0.0, 1.0, -2.927e-08, 0.0, 1.0, -2.927e-08, 0.0, -1.0, 2.713e-08, 0.0, -1.0, 2.713e-08, 0.0, -1.0, 2.713e-08, 0.0, -1.0, 2.713e-08, 0.0, 1.0, 0.0, 0.0, 1.0, 0.0, 0.0, 1.0, 0.0, 0.0, 1.0, 0.0, 0.0, 0.0, 1.0, 0.0, 0.0, 1.0, 0.0, 0.0, 1.0, 0.0, 0.0, 1.0, 0.0, -1.0, 0.0, 0.0, -1.0, 0.0, 0.0, -1.0, 0.0, 0.0, -1.0, 0.0, 0.0])] * 3)])

# ---- objects
ob_cube = bpy.data.objects.new('Cube', me_cube_005)

# ---- transforms, parenting, visibility, modifiers, constraints
ob_cube.location = (-4.462, -3.831, 3.971)
ob_cube.rotation_euler = (-3.142, -0.0, 0.0)
ob_cube.scale = (-4.739, -0.7321, -1.15)
ob_cube.color = (0.8, 0.8, 0.8, 1.0)
ob_cube.lineart.crease_threshold = 0.0

# ---- collection membership
col_collection.objects.link(ob_cube)

# ---- scene / render settings (as saved in the file)
scene.frame_start = 1; scene.frame_end = 250; scene.frame_set(1)
scene.render.engine = 'BLENDER_EEVEE_NEXT'
scene.cycles.use_denoising = False
scene.cycles.samples = 128
scene.cycles.sampling_pattern = 'TABULATED_SOBOL'
scene.cycles.use_adaptive_sampling = False
scene.cycles.use_light_tree = False
scene.view_settings.view_transform = 'Filmic'
bpy.context.view_layer.update()

# ---- added for rendering (the .blend has no active camera and no usable light): camera, sun
cam_auto = bpy.data.cameras.new('AutoCamera')
cam_auto.lens = 50.0
cam_auto.sensor_width = 36.0
cam_auto.clip_end = 1000.0
ob_auto_camera = bpy.data.objects.new('AutoCamera', cam_auto)
scene.collection.objects.link(ob_auto_camera)
ob_auto_camera.location = (10.1342, -17.5272, 12.8831)
ob_auto_camera.rotation_euler = (1.09748, -7.21219e-08, 0.694738)
scene.camera = ob_auto_camera
light_auto_sun = bpy.data.lights.new('AutoSun', 'SUN')
light_auto_sun.energy = 3.0
light_auto_sun.angle = 0.0523599
ob_auto_sun = bpy.data.objects.new('AutoSun', light_auto_sun)
scene.collection.objects.link(ob_auto_sun)
ob_auto_sun.rotation_euler = (0.872665, 0.174533, 0.523599)
bpy.context.view_layer.update()
